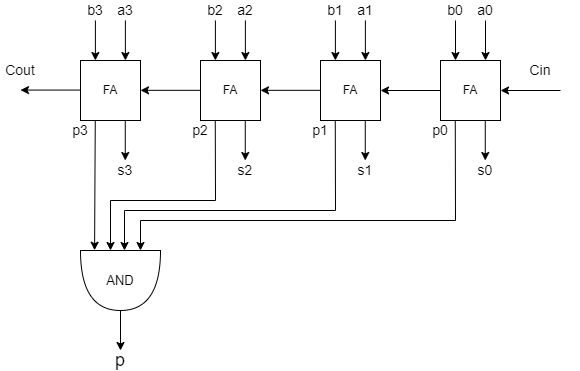

The diagram above was exported from draw.io. Its source (the exported page's mxGraphModel, read from the mxfile embedded in the PNG):
<mxGraphModel dx="2049" dy="1206" grid="1" gridSize="10" guides="1" tooltips="1" connect="1" arrows="1" fold="1" page="1" pageScale="1" pageWidth="850" pageHeight="1100" math="0" shadow="0">
  <root>
    <mxCell id="0" />
    <mxCell id="1" parent="0" />
    <mxCell id="jJbfCGA2wNd09OGE8RVp-1" value="FA" style="rounded=0;whiteSpace=wrap;html=1;" vertex="1" parent="1">
      <mxGeometry x="340" y="120" width="60" height="60" as="geometry" />
    </mxCell>
    <mxCell id="jJbfCGA2wNd09OGE8RVp-2" value="FA" style="rounded=0;whiteSpace=wrap;html=1;" vertex="1" parent="1">
      <mxGeometry x="220" y="120" width="60" height="60" as="geometry" />
    </mxCell>
    <mxCell id="jJbfCGA2wNd09OGE8RVp-3" value="FA" style="rounded=0;whiteSpace=wrap;html=1;" vertex="1" parent="1">
      <mxGeometry x="100" y="120" width="60" height="60" as="geometry" />
    </mxCell>
    <mxCell id="jJbfCGA2wNd09OGE8RVp-4" value="FA" style="rounded=0;whiteSpace=wrap;html=1;" vertex="1" parent="1">
      <mxGeometry x="460" y="120" width="60" height="60" as="geometry" />
    </mxCell>
    <mxCell id="jJbfCGA2wNd09OGE8RVp-5" value="" style="endArrow=classic;html=1;rounded=0;exitX=0;exitY=0.5;exitDx=0;exitDy=0;entryX=1;entryY=0.5;entryDx=0;entryDy=0;" edge="1" parent="1" source="jJbfCGA2wNd09OGE8RVp-4" target="jJbfCGA2wNd09OGE8RVp-1">
      <mxGeometry width="50" height="50" relative="1" as="geometry">
        <mxPoint x="380" y="130" as="sourcePoint" />
        <mxPoint x="430" y="80" as="targetPoint" />
      </mxGeometry>
    </mxCell>
    <mxCell id="jJbfCGA2wNd09OGE8RVp-6" value="" style="endArrow=classic;html=1;rounded=0;exitX=0;exitY=0.5;exitDx=0;exitDy=0;entryX=1;entryY=0.5;entryDx=0;entryDy=0;" edge="1" parent="1">
      <mxGeometry width="50" height="50" relative="1" as="geometry">
        <mxPoint x="340" y="149.83" as="sourcePoint" />
        <mxPoint x="280" y="149.83" as="targetPoint" />
      </mxGeometry>
    </mxCell>
    <mxCell id="jJbfCGA2wNd09OGE8RVp-7" value="" style="endArrow=classic;html=1;rounded=0;exitX=0;exitY=0.5;exitDx=0;exitDy=0;entryX=1;entryY=0.5;entryDx=0;entryDy=0;" edge="1" parent="1">
      <mxGeometry width="50" height="50" relative="1" as="geometry">
        <mxPoint x="220" y="149.83" as="sourcePoint" />
        <mxPoint x="160" y="149.83" as="targetPoint" />
      </mxGeometry>
    </mxCell>
    <mxCell id="jJbfCGA2wNd09OGE8RVp-8" value="" style="endArrow=classic;html=1;rounded=0;exitX=0;exitY=0.5;exitDx=0;exitDy=0;entryX=1;entryY=0.5;entryDx=0;entryDy=0;" edge="1" parent="1">
      <mxGeometry width="50" height="50" relative="1" as="geometry">
        <mxPoint x="100" y="149.58" as="sourcePoint" />
        <mxPoint x="40" y="149.58" as="targetPoint" />
      </mxGeometry>
    </mxCell>
    <mxCell id="jJbfCGA2wNd09OGE8RVp-9" value="" style="endArrow=classic;html=1;rounded=0;entryX=0.75;entryY=0;entryDx=0;entryDy=0;" edge="1" parent="1" target="jJbfCGA2wNd09OGE8RVp-4">
      <mxGeometry width="50" height="50" relative="1" as="geometry">
        <mxPoint x="505" y="80" as="sourcePoint" />
        <mxPoint x="520" y="40" as="targetPoint" />
      </mxGeometry>
    </mxCell>
    <mxCell id="jJbfCGA2wNd09OGE8RVp-10" value="" style="endArrow=classic;html=1;rounded=0;entryX=0.25;entryY=0;entryDx=0;entryDy=0;" edge="1" parent="1" target="jJbfCGA2wNd09OGE8RVp-4">
      <mxGeometry width="50" height="50" relative="1" as="geometry">
        <mxPoint x="475" y="80" as="sourcePoint" />
        <mxPoint x="480" y="120" as="targetPoint" />
      </mxGeometry>
    </mxCell>
    <mxCell id="jJbfCGA2wNd09OGE8RVp-11" value="" style="endArrow=classic;html=1;rounded=0;entryX=0.75;entryY=0;entryDx=0;entryDy=0;" edge="1" parent="1">
      <mxGeometry width="50" height="50" relative="1" as="geometry">
        <mxPoint x="384.89" y="80" as="sourcePoint" />
        <mxPoint x="384.89" y="120" as="targetPoint" />
      </mxGeometry>
    </mxCell>
    <mxCell id="jJbfCGA2wNd09OGE8RVp-12" value="" style="endArrow=classic;html=1;rounded=0;entryX=0.25;entryY=0;entryDx=0;entryDy=0;" edge="1" parent="1">
      <mxGeometry width="50" height="50" relative="1" as="geometry">
        <mxPoint x="354.89" y="80" as="sourcePoint" />
        <mxPoint x="354.89" y="120" as="targetPoint" />
      </mxGeometry>
    </mxCell>
    <mxCell id="jJbfCGA2wNd09OGE8RVp-13" value="" style="endArrow=classic;html=1;rounded=0;entryX=0.75;entryY=0;entryDx=0;entryDy=0;" edge="1" parent="1">
      <mxGeometry width="50" height="50" relative="1" as="geometry">
        <mxPoint x="264.89" y="80" as="sourcePoint" />
        <mxPoint x="264.89" y="120" as="targetPoint" />
      </mxGeometry>
    </mxCell>
    <mxCell id="jJbfCGA2wNd09OGE8RVp-14" value="" style="endArrow=classic;html=1;rounded=0;entryX=0.25;entryY=0;entryDx=0;entryDy=0;" edge="1" parent="1">
      <mxGeometry width="50" height="50" relative="1" as="geometry">
        <mxPoint x="234.89" y="80" as="sourcePoint" />
        <mxPoint x="234.89" y="120" as="targetPoint" />
      </mxGeometry>
    </mxCell>
    <mxCell id="jJbfCGA2wNd09OGE8RVp-15" value="" style="endArrow=classic;html=1;rounded=0;entryX=0.75;entryY=0;entryDx=0;entryDy=0;" edge="1" parent="1">
      <mxGeometry width="50" height="50" relative="1" as="geometry">
        <mxPoint x="144.89" y="80" as="sourcePoint" />
        <mxPoint x="144.89" y="120" as="targetPoint" />
      </mxGeometry>
    </mxCell>
    <mxCell id="jJbfCGA2wNd09OGE8RVp-16" value="" style="endArrow=classic;html=1;rounded=0;entryX=0.25;entryY=0;entryDx=0;entryDy=0;" edge="1" parent="1">
      <mxGeometry width="50" height="50" relative="1" as="geometry">
        <mxPoint x="114.88999999999999" y="80" as="sourcePoint" />
        <mxPoint x="114.88999999999999" y="120" as="targetPoint" />
      </mxGeometry>
    </mxCell>
    <mxCell id="jJbfCGA2wNd09OGE8RVp-17" value="" style="endArrow=classic;html=1;rounded=0;entryX=1;entryY=0.5;entryDx=0;entryDy=0;" edge="1" parent="1" target="jJbfCGA2wNd09OGE8RVp-4">
      <mxGeometry width="50" height="50" relative="1" as="geometry">
        <mxPoint x="580" y="150" as="sourcePoint" />
        <mxPoint x="630" y="130" as="targetPoint" />
      </mxGeometry>
    </mxCell>
    <mxCell id="jJbfCGA2wNd09OGE8RVp-18" value="&lt;font style=&quot;font-size: 14px;&quot;&gt;a0&lt;/font&gt;" style="text;html=1;align=center;verticalAlign=middle;whiteSpace=wrap;rounded=0;" vertex="1" parent="1">
      <mxGeometry x="490" y="60" width="30" height="20" as="geometry" />
    </mxCell>
    <mxCell id="jJbfCGA2wNd09OGE8RVp-19" value="&lt;font style=&quot;font-size: 14px;&quot;&gt;b0&lt;/font&gt;" style="text;html=1;align=center;verticalAlign=middle;whiteSpace=wrap;rounded=0;" vertex="1" parent="1">
      <mxGeometry x="460" y="60" width="30" height="20" as="geometry" />
    </mxCell>
    <mxCell id="jJbfCGA2wNd09OGE8RVp-20" value="&lt;font style=&quot;font-size: 14px;&quot;&gt;a1&lt;/font&gt;" style="text;html=1;align=center;verticalAlign=middle;whiteSpace=wrap;rounded=0;" vertex="1" parent="1">
      <mxGeometry x="370" y="60" width="30" height="20" as="geometry" />
    </mxCell>
    <mxCell id="jJbfCGA2wNd09OGE8RVp-21" value="&lt;font style=&quot;font-size: 14px;&quot;&gt;b1&lt;/font&gt;" style="text;html=1;align=center;verticalAlign=middle;whiteSpace=wrap;rounded=0;" vertex="1" parent="1">
      <mxGeometry x="340" y="60" width="30" height="20" as="geometry" />
    </mxCell>
    <mxCell id="jJbfCGA2wNd09OGE8RVp-22" value="&lt;font style=&quot;font-size: 14px;&quot;&gt;a2&lt;/font&gt;" style="text;html=1;align=center;verticalAlign=middle;whiteSpace=wrap;rounded=0;" vertex="1" parent="1">
      <mxGeometry x="250" y="60" width="30" height="20" as="geometry" />
    </mxCell>
    <mxCell id="jJbfCGA2wNd09OGE8RVp-23" value="&lt;font style=&quot;font-size: 14px;&quot;&gt;b2&lt;/font&gt;" style="text;html=1;align=center;verticalAlign=middle;whiteSpace=wrap;rounded=0;" vertex="1" parent="1">
      <mxGeometry x="220" y="60" width="30" height="20" as="geometry" />
    </mxCell>
    <mxCell id="jJbfCGA2wNd09OGE8RVp-24" value="&lt;font style=&quot;font-size: 14px;&quot;&gt;a3&lt;/font&gt;" style="text;html=1;align=center;verticalAlign=middle;whiteSpace=wrap;rounded=0;" vertex="1" parent="1">
      <mxGeometry x="130" y="60" width="30" height="20" as="geometry" />
    </mxCell>
    <mxCell id="jJbfCGA2wNd09OGE8RVp-25" value="&lt;font style=&quot;font-size: 14px;&quot;&gt;b3&lt;/font&gt;" style="text;html=1;align=center;verticalAlign=middle;whiteSpace=wrap;rounded=0;" vertex="1" parent="1">
      <mxGeometry x="100" y="60" width="30" height="20" as="geometry" />
    </mxCell>
    <mxCell id="jJbfCGA2wNd09OGE8RVp-26" value="" style="endArrow=classic;html=1;rounded=0;entryX=0.75;entryY=0;entryDx=0;entryDy=0;" edge="1" parent="1">
      <mxGeometry width="50" height="50" relative="1" as="geometry">
        <mxPoint x="144.76" y="180" as="sourcePoint" />
        <mxPoint x="144.76" y="220" as="targetPoint" />
      </mxGeometry>
    </mxCell>
    <mxCell id="jJbfCGA2wNd09OGE8RVp-27" value="" style="endArrow=classic;html=1;rounded=0;entryX=-0.004;entryY=0.824;entryDx=0;entryDy=0;entryPerimeter=0;" edge="1" parent="1" target="jJbfCGA2wNd09OGE8RVp-46">
      <mxGeometry width="50" height="50" relative="1" as="geometry">
        <mxPoint x="114.75999999999999" y="180" as="sourcePoint" />
        <mxPoint x="114.75999999999999" y="220" as="targetPoint" />
      </mxGeometry>
    </mxCell>
    <mxCell id="jJbfCGA2wNd09OGE8RVp-32" value="&lt;font style=&quot;font-size: 14px;&quot;&gt;s3&lt;/font&gt;" style="text;html=1;align=center;verticalAlign=middle;whiteSpace=wrap;rounded=0;" vertex="1" parent="1">
      <mxGeometry x="130" y="220" width="30" height="20" as="geometry" />
    </mxCell>
    <mxCell id="jJbfCGA2wNd09OGE8RVp-33" value="&lt;font style=&quot;font-size: 14px;&quot;&gt;p3&lt;/font&gt;" style="text;html=1;align=center;verticalAlign=middle;whiteSpace=wrap;rounded=0;" vertex="1" parent="1">
      <mxGeometry x="80" y="180" width="40" height="20" as="geometry" />
    </mxCell>
    <mxCell id="jJbfCGA2wNd09OGE8RVp-34" value="" style="endArrow=classic;html=1;rounded=0;entryX=0.75;entryY=0;entryDx=0;entryDy=0;" edge="1" parent="1">
      <mxGeometry width="50" height="50" relative="1" as="geometry">
        <mxPoint x="264.76" y="180" as="sourcePoint" />
        <mxPoint x="264.76" y="220" as="targetPoint" />
      </mxGeometry>
    </mxCell>
    <mxCell id="jJbfCGA2wNd09OGE8RVp-35" value="" style="endArrow=classic;html=1;rounded=0;entryX=0;entryY=0.625;entryDx=0;entryDy=0;entryPerimeter=0;" edge="1" parent="1" target="jJbfCGA2wNd09OGE8RVp-46">
      <mxGeometry width="50" height="50" relative="1" as="geometry">
        <mxPoint x="234.76" y="180" as="sourcePoint" />
        <mxPoint x="234.76" y="220" as="targetPoint" />
        <Array as="points">
          <mxPoint x="235" y="260" />
          <mxPoint x="130" y="260" />
        </Array>
      </mxGeometry>
    </mxCell>
    <mxCell id="jJbfCGA2wNd09OGE8RVp-36" value="&lt;font style=&quot;font-size: 14px;&quot;&gt;s2&lt;/font&gt;" style="text;html=1;align=center;verticalAlign=middle;whiteSpace=wrap;rounded=0;" vertex="1" parent="1">
      <mxGeometry x="250" y="220" width="30" height="20" as="geometry" />
    </mxCell>
    <mxCell id="jJbfCGA2wNd09OGE8RVp-37" value="&lt;font style=&quot;font-size: 14px;&quot;&gt;p2&lt;/font&gt;" style="text;html=1;align=center;verticalAlign=middle;whiteSpace=wrap;rounded=0;" vertex="1" parent="1">
      <mxGeometry x="200" y="180" width="40" height="20" as="geometry" />
    </mxCell>
    <mxCell id="jJbfCGA2wNd09OGE8RVp-38" value="" style="endArrow=classic;html=1;rounded=0;entryX=0.75;entryY=0;entryDx=0;entryDy=0;" edge="1" parent="1">
      <mxGeometry width="50" height="50" relative="1" as="geometry">
        <mxPoint x="384.76" y="180" as="sourcePoint" />
        <mxPoint x="384.76" y="220" as="targetPoint" />
      </mxGeometry>
    </mxCell>
    <mxCell id="jJbfCGA2wNd09OGE8RVp-39" value="" style="endArrow=classic;html=1;rounded=0;entryX=0;entryY=0.45;entryDx=0;entryDy=0;entryPerimeter=0;" edge="1" parent="1" target="jJbfCGA2wNd09OGE8RVp-46">
      <mxGeometry width="50" height="50" relative="1" as="geometry">
        <mxPoint x="354.76" y="180" as="sourcePoint" />
        <mxPoint x="354.76" y="220" as="targetPoint" />
        <Array as="points">
          <mxPoint x="355" y="270" />
          <mxPoint x="144" y="270" />
        </Array>
      </mxGeometry>
    </mxCell>
    <mxCell id="jJbfCGA2wNd09OGE8RVp-40" value="&lt;font style=&quot;font-size: 14px;&quot;&gt;s1&lt;/font&gt;" style="text;html=1;align=center;verticalAlign=middle;whiteSpace=wrap;rounded=0;" vertex="1" parent="1">
      <mxGeometry x="370" y="220" width="30" height="20" as="geometry" />
    </mxCell>
    <mxCell id="jJbfCGA2wNd09OGE8RVp-41" value="&lt;font style=&quot;font-size: 14px;&quot;&gt;p1&lt;/font&gt;" style="text;html=1;align=center;verticalAlign=middle;whiteSpace=wrap;rounded=0;" vertex="1" parent="1">
      <mxGeometry x="320" y="180" width="40" height="20" as="geometry" />
    </mxCell>
    <mxCell id="jJbfCGA2wNd09OGE8RVp-42" value="" style="endArrow=classic;html=1;rounded=0;entryX=0.75;entryY=0;entryDx=0;entryDy=0;" edge="1" parent="1">
      <mxGeometry width="50" height="50" relative="1" as="geometry">
        <mxPoint x="504.76" y="180" as="sourcePoint" />
        <mxPoint x="504.76" y="220" as="targetPoint" />
      </mxGeometry>
    </mxCell>
    <mxCell id="jJbfCGA2wNd09OGE8RVp-43" value="" style="endArrow=classic;html=1;rounded=0;entryX=0;entryY=0.25;entryDx=0;entryDy=0;entryPerimeter=0;" edge="1" parent="1" target="jJbfCGA2wNd09OGE8RVp-46">
      <mxGeometry width="50" height="50" relative="1" as="geometry">
        <mxPoint x="474.76" y="180" as="sourcePoint" />
        <mxPoint x="474.76" y="220" as="targetPoint" />
        <Array as="points">
          <mxPoint x="475" y="280" />
          <mxPoint x="160" y="280" />
        </Array>
      </mxGeometry>
    </mxCell>
    <mxCell id="jJbfCGA2wNd09OGE8RVp-44" value="&lt;font style=&quot;font-size: 14px;&quot;&gt;s0&lt;/font&gt;" style="text;html=1;align=center;verticalAlign=middle;whiteSpace=wrap;rounded=0;" vertex="1" parent="1">
      <mxGeometry x="490" y="220" width="30" height="20" as="geometry" />
    </mxCell>
    <mxCell id="jJbfCGA2wNd09OGE8RVp-45" value="&lt;font style=&quot;font-size: 14px;&quot;&gt;p0&lt;/font&gt;" style="text;html=1;align=center;verticalAlign=middle;whiteSpace=wrap;rounded=0;" vertex="1" parent="1">
      <mxGeometry x="440" y="180" width="40" height="20" as="geometry" />
    </mxCell>
    <mxCell id="jJbfCGA2wNd09OGE8RVp-46" value="&lt;font style=&quot;font-size: 13px;&quot;&gt;AND&lt;/font&gt;" style="shape=or;whiteSpace=wrap;html=1;direction=south;" vertex="1" parent="1">
      <mxGeometry x="100" y="310" width="80" height="60" as="geometry" />
    </mxCell>
    <mxCell id="jJbfCGA2wNd09OGE8RVp-47" value="" style="endArrow=classic;html=1;rounded=0;exitX=1;exitY=0.5;exitDx=0;exitDy=0;exitPerimeter=0;" edge="1" parent="1" source="jJbfCGA2wNd09OGE8RVp-46">
      <mxGeometry width="50" height="50" relative="1" as="geometry">
        <mxPoint x="110" y="420" as="sourcePoint" />
        <mxPoint x="140" y="410" as="targetPoint" />
      </mxGeometry>
    </mxCell>
    <mxCell id="jJbfCGA2wNd09OGE8RVp-48" value="&lt;font style=&quot;font-size: 18px;&quot;&gt;p&lt;/font&gt;" style="text;html=1;align=center;verticalAlign=middle;whiteSpace=wrap;rounded=0;" vertex="1" parent="1">
      <mxGeometry x="125" y="410" width="30" height="20" as="geometry" />
    </mxCell>
    <mxCell id="jJbfCGA2wNd09OGE8RVp-49" value="&lt;span style=&quot;font-size: 14px;&quot;&gt;Cout&lt;/span&gt;" style="text;html=1;align=center;verticalAlign=middle;whiteSpace=wrap;rounded=0;" vertex="1" parent="1">
      <mxGeometry x="20" y="120" width="40" height="20" as="geometry" />
    </mxCell>
    <mxCell id="jJbfCGA2wNd09OGE8RVp-51" value="&lt;span style=&quot;font-size: 14px;&quot;&gt;Cin&lt;/span&gt;" style="text;html=1;align=center;verticalAlign=middle;whiteSpace=wrap;rounded=0;" vertex="1" parent="1">
      <mxGeometry x="520" y="120" width="80" height="20" as="geometry" />
    </mxCell>
  </root>
</mxGraphModel>